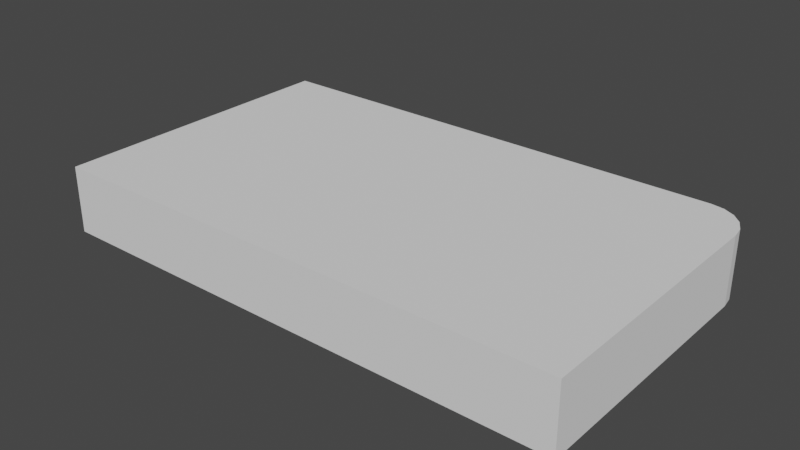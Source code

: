 # Source: cube2.blend  (saved by Blender 3.5.10; exported with 4.5.12 LTS)
import bpy
from mathutils import Matrix  # noqa: F401  (used for matrix-valued properties, if any)

bpy.ops.wm.read_factory_settings(use_empty=True)
scene = bpy.context.scene
scene.name = 'Scene'

# ---- collections
col_collection = bpy.data.collections.new('Collection'); scene.collection.children.link(col_collection)

# ---- world
world_world = bpy.data.worlds.new('World'); scene.world = world_world
world_world.use_nodes = True; world_world.node_tree.nodes.clear()
_N = world_world.node_tree.nodes; _L = world_world.node_tree.links
n0 = _N.new('ShaderNodeOutputWorld'); n0.name = 'World Output'; n0.location = (300, 300)
n1 = _N.new('ShaderNodeBackground'); n1.name = 'Background'; n1.location = (10, 300)
n1.inputs[0].default_value = (0.05088, 0.05088, 0.05088, 1.0)
_L.new(n1.outputs[0], n0.inputs[0])
n0.is_active_output = True
world_world.color = (0.05088, 0.05088, 0.05088)
world_world.use_sun_shadow = False
world_world.sun_shadow_jitter_overblur = 0.0

# ---- meshes
me_cube_002 = bpy.data.meshes.new('Cube.002')
me_cube_002.from_pydata([(-1.0, -0.1512, 0.7455), (-1.0, -0.1512, 1.0), (-1.0, 1.0, 0.7455), (-1.0, 1.0, 1.0), (1.0, -0.1512, 0.7455), (1.0, -0.1512, 1.0), (0.8422, 1.0, 0.7455), (1.0, 0.8422, 0.7455), (0.891, 0.9923, 0.7455), (0.935, 0.9699, 0.7455), (0.9699, 0.935, 0.7455), (0.9923, 0.891, 0.7455), (1.0, 0.8422, 1.0), (0.8422, 1.0, 1.0), (0.9923, 0.891, 1.0), (0.9699, 0.935, 1.0), (0.935, 0.9699, 1.0), (0.891, 0.9923, 1.0)], [], [(0, 1, 3, 2), (7, 12, 5, 4), (12, 14, 15, 16, 17, 13, 3, 1, 5), (4, 5, 1, 0), (2, 3, 13, 6), (12, 7, 11, 14), (14, 11, 10, 15), (15, 10, 9, 16), (16, 9, 8, 17), (17, 8, 6, 13), (2, 6, 8, 9, 10, 11, 7, 4, 0)])
_uv = me_cube_002.uv_layers.new(name='CarteUV')
_uv.uv.foreach_set('vector', [0.375, 0.0, 0.625, 0.0, 0.625, 0.25, 0.375, 0.25, 0.375, 0.5343, 0.625, 0.5343, 0.625, 0.75, 0.375, 0.75, 0.625, 0.5343, 0.626, 0.5237, 0.6288, 0.5141, 0.6331, 0.5065, 0.6386, 0.5017, 0.6447, 0.5, 0.875, 0.5, 0.875, 0.75, 0.625, 0.75, 0.375, 0.75, 0.625, 0.75, 0.625, 1.0, 0.375, 1.0, 0.375, 0.25, 0.625, 0.25, 0.625, 0.4803, 0.375, 0.4803, 0.625, 0.5343, 0.375, 0.5343, 0.375, 0.5237, 0.625, 0.5237, 0.625, 0.5237, 0.375, 0.5237, 0.375, 0.5141, 0.625, 0.5141, 0.625, 0.5141, 0.375, 0.5141, 0.375, 0.4919, 0.625, 0.4919, 0.625, 0.4919, 0.375, 0.4919, 0.375, 0.4864, 0.625, 0.4864, 0.625, 0.4864, 0.375, 0.4864, 0.375, 0.4803, 0.625, 0.4803, 0.125, 0.5, 0.3553, 0.5, 0.3614, 0.5017, 0.3669, 0.5065, 0.3712, 0.5141, 0.374, 0.5237, 0.375, 0.5343, 0.375, 0.75, 0.125, 0.75])
me_cube_002.update()

# ---- objects
ob_cube = bpy.data.objects.new('Cube', me_cube_002)

# ---- transforms, parenting, visibility, modifiers, constraints
ob_cube.location = (0.007344, -0.01078, -1.012)

# ---- collection membership
col_collection.objects.link(ob_cube)

# ---- scene / render settings (as saved in the file)
scene.frame_start = 1; scene.frame_end = 250; scene.frame_set(1)
scene.render.engine = 'BLENDER_EEVEE_NEXT'
scene.cycles.sampling_pattern = 'TABULATED_SOBOL'
scene.view_settings.view_transform = 'Filmic'
bpy.context.view_layer.update()

# ---- added for rendering (the .blend has no active camera and no usable light): camera, sun
cam_auto = bpy.data.cameras.new('AutoCamera')
cam_auto.lens = 50.0
cam_auto.sensor_width = 36.0
cam_auto.clip_end = 1000.0
ob_auto_camera = bpy.data.objects.new('AutoCamera', cam_auto)
scene.collection.objects.link(ob_auto_camera)
ob_auto_camera.location = (2.15537, -2.16399, 1.5791)
ob_auto_camera.rotation_euler = (1.09748, -7.21219e-08, 0.694738)
scene.camera = ob_auto_camera
light_auto_sun = bpy.data.lights.new('AutoSun', 'SUN')
light_auto_sun.energy = 3.0
light_auto_sun.angle = 0.0523599
ob_auto_sun = bpy.data.objects.new('AutoSun', light_auto_sun)
scene.collection.objects.link(ob_auto_sun)
ob_auto_sun.rotation_euler = (0.872665, 0.174533, 0.523599)
bpy.context.view_layer.update()
